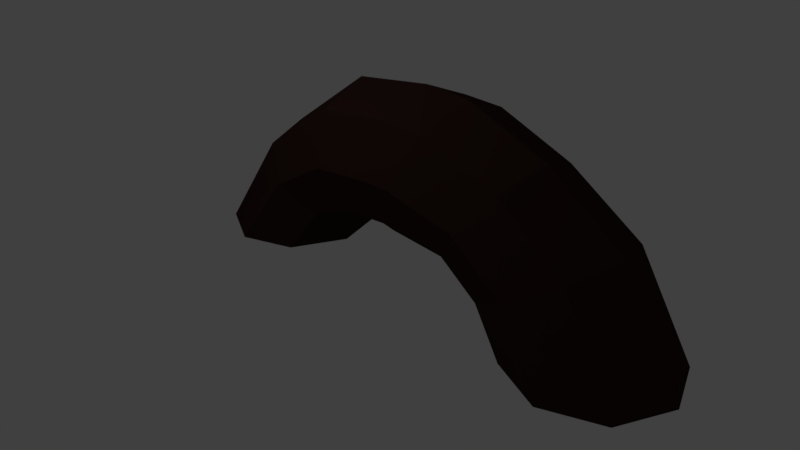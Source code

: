 # Source: Root.blend  (saved by Blender 2.79.0; exported with 4.5.12 LTS)
import bpy
from mathutils import Matrix  # noqa: F401  (used for matrix-valued properties, if any)

bpy.ops.wm.read_factory_settings(use_empty=True)
scene = bpy.context.scene
scene.name = 'Scene'

# ---- collections
col_collection_1 = bpy.data.collections.new('Collection 1'); scene.collection.children.link(col_collection_1)

# ---- materials (node trees are filled in below, after node groups)
mat_material = bpy.data.materials.new('Material')
mat_material.alpha_threshold = 0.0
mat_material.diffuse_color = (0.0331, 0.01555, 0.01264, 1.0)
mat_material.roughness = 0.5
mat_material.line_color = (0.0, 0.0, 0.0, 1.0)

# ---- material node trees

# ---- world
world_world = bpy.data.worlds.new('World'); scene.world = world_world
world_world.color = (0.05088, 0.05088, 0.05088)
world_world.use_sun_shadow = False
world_world.sun_shadow_jitter_overblur = 0.0
world_world.cycles.sampling_method = 'MANUAL'

# ---- cameras
cam_camera = bpy.data.cameras.new('Camera')
cam_camera.clip_end = 100.0
cam_camera.lens = 35.0
cam_camera.sensor_width = 32.0
cam_camera.sensor_height = 18.0
cam_camera.ortho_scale = 7.314
cam_camera.dof.focus_distance = 0.0

# ---- lights
light_lamp = bpy.data.lights.new('Lamp', 'POINT')
light_lamp.transmission_factor = 0.0
light_lamp.cutoff_distance = 30.0
light_lamp.energy = 100.0
light_lamp.shadow_buffer_clip_start = 1.001
light_lamp.shadow_soft_size = 0.1
light_lamp.shadow_maximum_resolution = 0.006
light_lamp.use_absolute_resolution = True

# ---- meshes
me_cylinder = bpy.data.meshes.new('Cylinder')
me_cylinder.from_pydata([(0.0, 1.0, -1.0), (-0.5518, 0.9154, -0.1349), (0.7071, 0.7071, -1.0), (0.00441, 0.6473, 0.1961), (1.0, -4.371e-08, -1.0), (0.2348, -3.938e-08, 0.3333), (0.7071, -0.7071, -1.0), (0.00441, -0.6473, 0.1961), (-8.742e-08, -1.0, -1.0), (-0.5518, -0.9154, -0.1349), (-0.7071, -0.7071, -1.0), (-1.108, -0.6473, -0.4659), (-1.0, 1.192e-08, -1.0), (-1.338, 1.155e-08, -0.603), (-0.7071, 0.7071, -1.0), (-1.108, 0.6473, -0.4659), (-1.299, 0.8552, 0.3439), (-0.9367, 0.6047, 0.8282), (-0.7866, -3.63e-08, 1.029), (-0.9367, -0.6047, 0.8282), (-1.299, -0.8552, 0.3439), (-1.661, -0.6047, -0.1403), (-1.811, 1.128e-08, -0.3408), (-1.661, 0.6047, -0.1403), (-2.165, 0.9227, 0.5614), (-1.972, 0.6524, 1.185), (-1.892, 1.195e-08, 1.443), (-1.972, -0.6524, 1.185), (-2.165, -0.9227, 0.5614), (-2.359, -0.6524, -0.06177), (-2.445, 6.101e-08, -0.2411), (-2.359, 0.6524, -0.06177), (-2.522, 0.9136, 0.5637), (-2.513, 0.6418, 1.207), (-2.514, -0.005436, 1.47), (-2.524, -0.6489, 1.198), (-2.536, -0.9118, 0.5513), (-2.545, -0.64, -0.04524), (-2.535, 0.6508, -0.03644), (-3.106, 6.135e-08, -0.348), (-3.382, 0.8943, 0.4615), (-3.54, 0.6283, 1.071), (-3.608, -0.005322, 1.32), (-3.547, -0.6353, 1.06), (-3.393, -0.8926, 0.446), (-3.247, -0.6265, -0.1196), (-3.24, 0.637, -0.1087), (-3.573, -0.03971, -0.5077), (-4.222, 0.8404, -0.1056), (-4.701, 0.6198, 0.2638), (-4.914, 0.03603, 0.4321), (-4.737, -0.5689, 0.3007), (-4.273, -0.8406, -0.05339), (-3.829, -0.6178, -0.3971), (-3.793, 0.5708, -0.434), (-4.189, 0.6785, -0.99), (-4.25, -0.7344, -0.9815), (-4.917, -0.9992, -0.9818), (-5.611, -0.6762, -0.9867), (-5.873, 0.04282, -0.9923), (-5.55, 0.7367, -0.9952), (-4.831, 0.9989, -0.9938), (-3.928, -0.0472, -0.9766)], [], [(0, 1, 3, 2), (2, 3, 5, 4), (4, 5, 7, 6), (6, 7, 9, 8), (8, 9, 11, 10), (10, 11, 13, 12), (13, 11, 21, 22), (12, 13, 15, 14), (14, 15, 1, 0), (0, 2, 4, 6, 8, 10, 12, 14), (21, 20, 28, 29), (9, 7, 19, 20), (15, 13, 22, 23), (5, 3, 17, 18), (11, 9, 20, 21), (1, 15, 23, 16), (3, 1, 16, 17), (7, 5, 18, 19), (19, 18, 26, 27), (17, 16, 24, 25), (16, 23, 31, 24), (22, 21, 29, 30), (20, 19, 27, 28), (18, 17, 25, 26), (23, 22, 30, 31), (28, 29, 37, 36), (27, 26, 34, 35), (25, 24, 32, 33), (24, 31, 38, 32), (28, 27, 35, 36), (26, 25, 33, 34), (37, 30, 29), (30, 38, 31), (32, 38, 46, 40), (38, 30, 39, 46), (36, 35, 43, 44), (34, 33, 41, 42), (36, 37, 45, 44), (30, 37, 45, 39), (35, 34, 42, 43), (33, 32, 40, 41), (42, 41, 49, 50), (39, 45, 53, 47), (44, 45, 53, 52), (43, 42, 50, 51), (41, 40, 48, 49), (46, 39, 47, 54), (40, 46, 54, 48), (44, 43, 51, 52), (62, 56, 57, 58, 59, 60, 61, 55), (51, 50, 59, 58), (54, 47, 62, 55), (53, 52, 57, 56), (48, 54, 55, 61), (52, 51, 58, 57), (47, 53, 56, 62), (49, 48, 61, 60), (50, 49, 60, 59)])
me_cylinder.materials.append(mat_material)
me_cylinder.use_remesh_preserve_volume = False
me_cylinder.use_remesh_preserve_attributes = False
me_cylinder.use_mirror_vertex_groups = False
me_cylinder.update()

# ---- objects
ob_cylinder = bpy.data.objects.new('Cylinder', me_cylinder)
ob_lamp = bpy.data.objects.new('Lamp', light_lamp)
ob_camera = bpy.data.objects.new('Camera', cam_camera)

# ---- transforms, parenting, visibility, modifiers, constraints
ob_cylinder.location = (3.391, 0.1242, 0.962)
ob_cylinder.lineart.crease_threshold = 0.0
ob_lamp.location = (-0.4129, -3.05, 5.904)
ob_lamp.rotation_euler = (0.6503, 0.05522, 1.866)
ob_lamp.lock_rotations_4d = False
ob_lamp.empty_display_type = 'ARROWS'
ob_lamp.color = (0.0, 0.0, 0.0, 0.0)
ob_lamp.lineart.crease_threshold = 0.0
ob_camera.location = (7.481, -6.508, 5.344)
ob_camera.rotation_euler = (1.109, 0.0, 0.8149)
ob_camera.lock_rotations_4d = False
ob_camera.empty_display_type = 'ARROWS'
ob_camera.color = (0.0, 0.0, 0.0, 0.0)
ob_camera.display_type = 'WIRE'
ob_camera.lineart.crease_threshold = 0.0

# ---- collection membership
col_collection_1.objects.link(ob_cylinder)
col_collection_1.objects.link(ob_lamp)
col_collection_1.objects.link(ob_camera)

# ---- scene / render settings (as saved in the file)
scene.camera = ob_camera
scene.frame_start = 1; scene.frame_end = 250; scene.frame_set(1)
scene.render.engine = 'CYCLES'
scene.render.resolution_percentage = 50
scene.render.dither_intensity = 0.0
scene.cycles.use_denoising = False
scene.cycles.samples = 128
scene.cycles.sampling_pattern = 'TABULATED_SOBOL'
scene.cycles.use_adaptive_sampling = False
scene.cycles.use_light_tree = False
scene.cycles.blur_glossy = 0.0
scene.cycles.sample_clamp_indirect = 0.0
scene.view_settings.view_transform = 'Standard'
bpy.context.view_layer.update()
